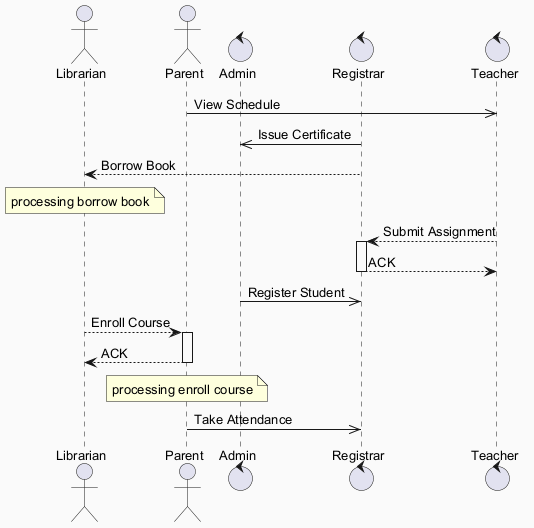

The diagram above was rendered by PlantUML. Its source (embedded in the PNG):
@startuml
skinparam backgroundColor #FAFAFA
skinparam classBackgroundColor #FFF3E0
skinparam classBorderColor #E65100
skinparam defaultFontSize 13
actor "Librarian" as L
actor "Parent" as P
control "Admin" as A
control "Registrar" as R
control "Teacher" as T
P ->> T : View Schedule
R ->> A : Issue Certificate
R --> L : Borrow Book
note over L : processing borrow book
T --> R : Submit Assignment
activate R
R --> T : ACK
deactivate R
A ->> R : Register Student
L --> P : Enroll Course
activate P
P --> L : ACK
deactivate P
note over P : processing enroll course
P ->> R : Take Attendance
@enduml